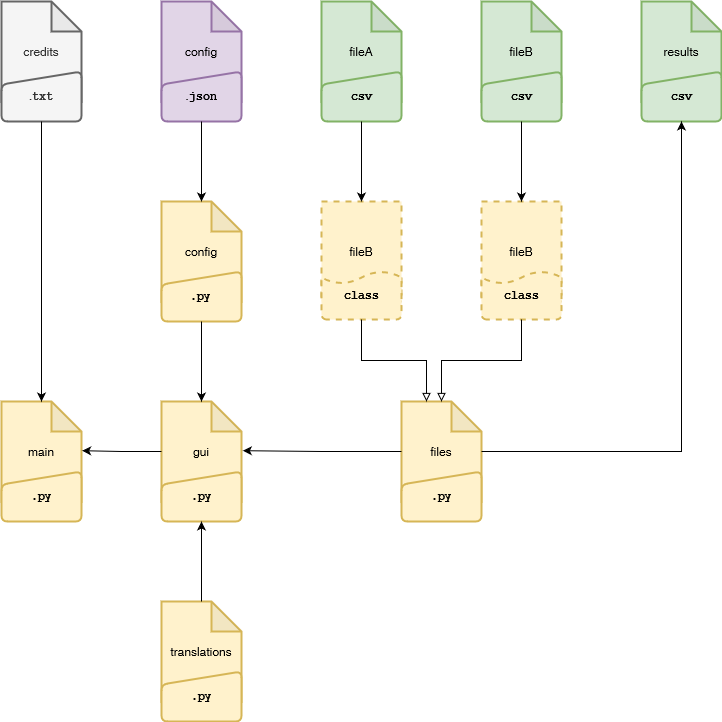

The diagram above was exported from draw.io. Its source (the exported page's mxGraphModel, read from the mxfile embedded in the PNG):
<mxGraphModel dx="1122" dy="1877" grid="1" gridSize="10" guides="1" tooltips="1" connect="1" arrows="1" fold="1" page="1" pageScale="1" pageWidth="827" pageHeight="1169" math="0" shadow="0">
  <root>
    <mxCell id="0" />
    <mxCell id="1" parent="0" />
    <mxCell id="Ky6Kazd4xARVx1PBPtDd-123" value="fileB" style="rounded=0;whiteSpace=wrap;html=1;strokeWidth=2;fillColor=#fff2cc;strokeColor=#d6b656;dashed=1;" vertex="1" parent="1">
      <mxGeometry x="360" y="80" width="80" height="100" as="geometry" />
    </mxCell>
    <mxCell id="Ky6Kazd4xARVx1PBPtDd-41" value="" style="group;strokeWidth=2;" vertex="1" connectable="0" parent="1">
      <mxGeometry x="440" y="280" width="80" height="120" as="geometry" />
    </mxCell>
    <mxCell id="Ky6Kazd4xARVx1PBPtDd-4" value="files" style="shape=note;whiteSpace=wrap;html=1;backgroundOutline=1;darkOpacity=0.05;strokeWidth=2;fillColor=#fff2cc;strokeColor=#d6b656;" vertex="1" parent="Ky6Kazd4xARVx1PBPtDd-41">
      <mxGeometry width="80" height="100" as="geometry" />
    </mxCell>
    <mxCell id="Ky6Kazd4xARVx1PBPtDd-31" value="&lt;font face=&quot;Courier New&quot;&gt;&lt;b&gt;.py&lt;/b&gt;&lt;/font&gt;" style="html=1;strokeWidth=2;shape=manualInput;whiteSpace=wrap;rounded=1;size=13;arcSize=12;fillColor=#fff2cc;strokeColor=#d6b656;" vertex="1" parent="Ky6Kazd4xARVx1PBPtDd-41">
      <mxGeometry y="70" width="80" height="50" as="geometry" />
    </mxCell>
    <mxCell id="Ky6Kazd4xARVx1PBPtDd-44" value="" style="group;strokeWidth=2;" vertex="1" connectable="0" parent="1">
      <mxGeometry x="200" y="480" width="80" height="120" as="geometry" />
    </mxCell>
    <mxCell id="Ky6Kazd4xARVx1PBPtDd-5" value="translations" style="shape=note;whiteSpace=wrap;html=1;backgroundOutline=1;darkOpacity=0.05;strokeWidth=2;fillColor=#fff2cc;strokeColor=#d6b656;" vertex="1" parent="Ky6Kazd4xARVx1PBPtDd-44">
      <mxGeometry width="80" height="100" as="geometry" />
    </mxCell>
    <mxCell id="Ky6Kazd4xARVx1PBPtDd-33" value="&lt;font face=&quot;Courier New&quot;&gt;&lt;b&gt;.py&lt;/b&gt;&lt;/font&gt;" style="html=1;strokeWidth=2;shape=manualInput;whiteSpace=wrap;rounded=1;size=13;arcSize=12;fillColor=#fff2cc;strokeColor=#d6b656;" vertex="1" parent="Ky6Kazd4xARVx1PBPtDd-44">
      <mxGeometry y="70" width="80" height="50" as="geometry" />
    </mxCell>
    <mxCell id="Ky6Kazd4xARVx1PBPtDd-45" value="" style="group;strokeWidth=2;" vertex="1" connectable="0" parent="1">
      <mxGeometry x="200" y="280" width="80" height="120" as="geometry" />
    </mxCell>
    <mxCell id="Ky6Kazd4xARVx1PBPtDd-2" value="gui" style="shape=note;whiteSpace=wrap;html=1;backgroundOutline=1;darkOpacity=0.05;strokeWidth=2;fillColor=#fff2cc;strokeColor=#d6b656;" vertex="1" parent="Ky6Kazd4xARVx1PBPtDd-45">
      <mxGeometry width="80" height="100" as="geometry" />
    </mxCell>
    <mxCell id="Ky6Kazd4xARVx1PBPtDd-30" value="&lt;font face=&quot;Courier New&quot;&gt;&lt;b&gt;.py&lt;/b&gt;&lt;/font&gt;" style="html=1;strokeWidth=2;shape=manualInput;whiteSpace=wrap;rounded=1;size=13;arcSize=12;fillColor=#fff2cc;strokeColor=#d6b656;" vertex="1" parent="Ky6Kazd4xARVx1PBPtDd-45">
      <mxGeometry y="70" width="80" height="50" as="geometry" />
    </mxCell>
    <mxCell id="Ky6Kazd4xARVx1PBPtDd-46" value="" style="group;strokeWidth=2;" vertex="1" connectable="0" parent="1">
      <mxGeometry x="40" y="280" width="80" height="120" as="geometry" />
    </mxCell>
    <mxCell id="Ky6Kazd4xARVx1PBPtDd-1" value="main" style="shape=note;whiteSpace=wrap;html=1;backgroundOutline=1;darkOpacity=0.05;strokeWidth=2;shadow=0;fillColor=#fff2cc;strokeColor=#d6b656;" vertex="1" parent="Ky6Kazd4xARVx1PBPtDd-46">
      <mxGeometry width="80" height="100" as="geometry" />
    </mxCell>
    <mxCell id="Ky6Kazd4xARVx1PBPtDd-29" value="&lt;font face=&quot;Courier New&quot;&gt;&lt;b&gt;.py&lt;/b&gt;&lt;/font&gt;" style="html=1;strokeWidth=2;shape=manualInput;whiteSpace=wrap;rounded=1;size=13;arcSize=12;fillColor=#fff2cc;strokeColor=#d6b656;" vertex="1" parent="Ky6Kazd4xARVx1PBPtDd-46">
      <mxGeometry y="70" width="80" height="50" as="geometry" />
    </mxCell>
    <mxCell id="Ky6Kazd4xARVx1PBPtDd-49" value="" style="group;strokeWidth=2;" vertex="1" connectable="0" parent="1">
      <mxGeometry x="200" y="80" width="80" height="120" as="geometry" />
    </mxCell>
    <mxCell id="Ky6Kazd4xARVx1PBPtDd-3" value="config" style="shape=note;whiteSpace=wrap;html=1;backgroundOutline=1;darkOpacity=0.05;strokeWidth=2;fillColor=#fff2cc;strokeColor=#d6b656;" vertex="1" parent="Ky6Kazd4xARVx1PBPtDd-49">
      <mxGeometry width="80" height="100" as="geometry" />
    </mxCell>
    <mxCell id="Ky6Kazd4xARVx1PBPtDd-32" value="&lt;font face=&quot;Courier New&quot;&gt;&lt;b&gt;.py&lt;br&gt;&lt;/b&gt;&lt;/font&gt;" style="html=1;strokeWidth=2;shape=manualInput;whiteSpace=wrap;rounded=1;size=13;arcSize=12;fillColor=#fff2cc;strokeColor=#d6b656;" vertex="1" parent="Ky6Kazd4xARVx1PBPtDd-49">
      <mxGeometry y="70" width="80" height="50" as="geometry" />
    </mxCell>
    <mxCell id="Ky6Kazd4xARVx1PBPtDd-50" value="" style="group;strokeWidth=2;" vertex="1" connectable="0" parent="1">
      <mxGeometry x="200" y="-120" width="80" height="120" as="geometry" />
    </mxCell>
    <mxCell id="Ky6Kazd4xARVx1PBPtDd-39" value="config" style="shape=note;whiteSpace=wrap;html=1;backgroundOutline=1;darkOpacity=0.05;strokeWidth=2;fillColor=#e1d5e7;strokeColor=#9673a6;" vertex="1" parent="Ky6Kazd4xARVx1PBPtDd-50">
      <mxGeometry width="80" height="100" as="geometry" />
    </mxCell>
    <mxCell id="Ky6Kazd4xARVx1PBPtDd-40" value=".&lt;font face=&quot;Courier New&quot;&gt;&lt;b&gt;json&lt;/b&gt;&lt;/font&gt;" style="html=1;strokeWidth=2;shape=manualInput;whiteSpace=wrap;rounded=1;size=13;arcSize=12;fillColor=#e1d5e7;strokeColor=#9673a6;" vertex="1" parent="Ky6Kazd4xARVx1PBPtDd-50">
      <mxGeometry y="70" width="80" height="50" as="geometry" />
    </mxCell>
    <mxCell id="Ky6Kazd4xARVx1PBPtDd-55" style="edgeStyle=orthogonalEdgeStyle;rounded=0;orthogonalLoop=1;jettySize=auto;html=1;entryX=0.5;entryY=0;entryDx=0;entryDy=0;entryPerimeter=0;endArrow=classic;endFill=1;strokeWidth=1;" edge="1" parent="1" source="Ky6Kazd4xARVx1PBPtDd-32" target="Ky6Kazd4xARVx1PBPtDd-2">
      <mxGeometry relative="1" as="geometry" />
    </mxCell>
    <mxCell id="Ky6Kazd4xARVx1PBPtDd-56" style="edgeStyle=orthogonalEdgeStyle;rounded=0;orthogonalLoop=1;jettySize=auto;html=1;entryX=1.008;entryY=0.492;entryDx=0;entryDy=0;entryPerimeter=0;endArrow=classic;endFill=1;strokeWidth=1;" edge="1" parent="1" source="Ky6Kazd4xARVx1PBPtDd-2" target="Ky6Kazd4xARVx1PBPtDd-1">
      <mxGeometry relative="1" as="geometry" />
    </mxCell>
    <mxCell id="Ky6Kazd4xARVx1PBPtDd-58" style="edgeStyle=orthogonalEdgeStyle;rounded=0;orthogonalLoop=1;jettySize=auto;html=1;entryX=1.017;entryY=0.492;entryDx=0;entryDy=0;entryPerimeter=0;endArrow=classic;endFill=1;strokeWidth=1;" edge="1" parent="1" source="Ky6Kazd4xARVx1PBPtDd-4" target="Ky6Kazd4xARVx1PBPtDd-2">
      <mxGeometry relative="1" as="geometry" />
    </mxCell>
    <mxCell id="Ky6Kazd4xARVx1PBPtDd-59" style="edgeStyle=orthogonalEdgeStyle;rounded=0;orthogonalLoop=1;jettySize=auto;html=1;entryX=0.5;entryY=1;entryDx=0;entryDy=0;endArrow=classic;endFill=1;strokeWidth=1;" edge="1" parent="1" source="Ky6Kazd4xARVx1PBPtDd-5" target="Ky6Kazd4xARVx1PBPtDd-30">
      <mxGeometry relative="1" as="geometry" />
    </mxCell>
    <mxCell id="Ky6Kazd4xARVx1PBPtDd-60" style="edgeStyle=orthogonalEdgeStyle;rounded=0;orthogonalLoop=1;jettySize=auto;html=1;entryX=0.5;entryY=0;entryDx=0;entryDy=0;entryPerimeter=0;endArrow=classic;endFill=1;strokeWidth=1;" edge="1" parent="1" source="Ky6Kazd4xARVx1PBPtDd-40" target="Ky6Kazd4xARVx1PBPtDd-3">
      <mxGeometry relative="1" as="geometry" />
    </mxCell>
    <mxCell id="Ky6Kazd4xARVx1PBPtDd-68" value="" style="group;strokeWidth=2;" vertex="1" connectable="0" parent="1">
      <mxGeometry x="360" y="-120" width="80" height="120" as="geometry" />
    </mxCell>
    <mxCell id="Ky6Kazd4xARVx1PBPtDd-69" value="fileA" style="shape=note;whiteSpace=wrap;html=1;backgroundOutline=1;darkOpacity=0.05;strokeWidth=2;fillColor=#d5e8d4;strokeColor=#82b366;" vertex="1" parent="Ky6Kazd4xARVx1PBPtDd-68">
      <mxGeometry width="80" height="100" as="geometry" />
    </mxCell>
    <mxCell id="Ky6Kazd4xARVx1PBPtDd-70" value="&lt;font face=&quot;Courier New&quot;&gt;&lt;b&gt;csv&lt;/b&gt;&lt;/font&gt;" style="html=1;strokeWidth=2;shape=manualInput;whiteSpace=wrap;rounded=1;size=13;arcSize=12;fillColor=#d5e8d4;strokeColor=#82b366;" vertex="1" parent="Ky6Kazd4xARVx1PBPtDd-68">
      <mxGeometry y="70" width="80" height="50" as="geometry" />
    </mxCell>
    <mxCell id="Ky6Kazd4xARVx1PBPtDd-78" value="" style="group;strokeWidth=2;" vertex="1" connectable="0" parent="1">
      <mxGeometry x="520" y="-120" width="80" height="120" as="geometry" />
    </mxCell>
    <mxCell id="Ky6Kazd4xARVx1PBPtDd-79" value="fileB" style="shape=note;whiteSpace=wrap;html=1;backgroundOutline=1;darkOpacity=0.05;strokeWidth=2;fillColor=#d5e8d4;strokeColor=#82b366;" vertex="1" parent="Ky6Kazd4xARVx1PBPtDd-78">
      <mxGeometry width="80" height="100" as="geometry" />
    </mxCell>
    <mxCell id="Ky6Kazd4xARVx1PBPtDd-80" value="&lt;font face=&quot;Courier New&quot;&gt;&lt;b&gt;csv&lt;/b&gt;&lt;/font&gt;" style="html=1;strokeWidth=2;shape=manualInput;whiteSpace=wrap;rounded=1;size=13;arcSize=12;fillColor=#d5e8d4;strokeColor=#82b366;" vertex="1" parent="Ky6Kazd4xARVx1PBPtDd-78">
      <mxGeometry y="70" width="80" height="50" as="geometry" />
    </mxCell>
    <mxCell id="Ky6Kazd4xARVx1PBPtDd-84" value="" style="group;strokeWidth=2;" vertex="1" connectable="0" parent="1">
      <mxGeometry x="40" y="-120" width="80" height="120" as="geometry" />
    </mxCell>
    <mxCell id="Ky6Kazd4xARVx1PBPtDd-85" value="credits" style="shape=note;whiteSpace=wrap;html=1;backgroundOutline=1;darkOpacity=0.05;strokeWidth=2;fillColor=#f5f5f5;strokeColor=#666666;fontColor=#333333;" vertex="1" parent="Ky6Kazd4xARVx1PBPtDd-84">
      <mxGeometry width="80" height="100" as="geometry" />
    </mxCell>
    <mxCell id="Ky6Kazd4xARVx1PBPtDd-86" value=".&lt;font face=&quot;Courier New&quot;&gt;&lt;b&gt;txt&lt;/b&gt;&lt;/font&gt;" style="html=1;strokeWidth=2;shape=manualInput;whiteSpace=wrap;rounded=1;size=13;arcSize=12;fillColor=#f5f5f5;strokeColor=#666666;fontColor=#333333;" vertex="1" parent="Ky6Kazd4xARVx1PBPtDd-84">
      <mxGeometry y="70" width="80" height="50" as="geometry" />
    </mxCell>
    <mxCell id="Ky6Kazd4xARVx1PBPtDd-87" style="edgeStyle=orthogonalEdgeStyle;rounded=0;orthogonalLoop=1;jettySize=auto;html=1;entryX=0.5;entryY=0;entryDx=0;entryDy=0;entryPerimeter=0;endArrow=classic;endFill=1;" edge="1" parent="1" source="Ky6Kazd4xARVx1PBPtDd-86" target="Ky6Kazd4xARVx1PBPtDd-1">
      <mxGeometry relative="1" as="geometry" />
    </mxCell>
    <mxCell id="Ky6Kazd4xARVx1PBPtDd-112" value="" style="group;strokeWidth=2;" vertex="1" connectable="0" parent="1">
      <mxGeometry x="680" y="-120" width="80" height="120" as="geometry" />
    </mxCell>
    <mxCell id="Ky6Kazd4xARVx1PBPtDd-113" value="results" style="shape=note;whiteSpace=wrap;html=1;backgroundOutline=1;darkOpacity=0.05;strokeWidth=2;fillColor=#d5e8d4;strokeColor=#82b366;" vertex="1" parent="Ky6Kazd4xARVx1PBPtDd-112">
      <mxGeometry width="80" height="100" as="geometry" />
    </mxCell>
    <mxCell id="Ky6Kazd4xARVx1PBPtDd-114" value="&lt;font face=&quot;Courier New&quot;&gt;&lt;b&gt;csv&lt;/b&gt;&lt;/font&gt;" style="html=1;strokeWidth=2;shape=manualInput;whiteSpace=wrap;rounded=1;size=13;arcSize=12;fillColor=#d5e8d4;strokeColor=#82b366;" vertex="1" parent="Ky6Kazd4xARVx1PBPtDd-112">
      <mxGeometry y="70" width="80" height="50" as="geometry" />
    </mxCell>
    <mxCell id="Ky6Kazd4xARVx1PBPtDd-115" style="edgeStyle=orthogonalEdgeStyle;rounded=0;orthogonalLoop=1;jettySize=auto;html=1;entryX=0.5;entryY=1;entryDx=0;entryDy=0;" edge="1" parent="1" source="Ky6Kazd4xARVx1PBPtDd-4" target="Ky6Kazd4xARVx1PBPtDd-114">
      <mxGeometry relative="1" as="geometry" />
    </mxCell>
    <mxCell id="Ky6Kazd4xARVx1PBPtDd-121" value="" style="group" vertex="1" connectable="0" parent="1">
      <mxGeometry x="520" y="80" width="80" height="118" as="geometry" />
    </mxCell>
    <mxCell id="Ky6Kazd4xARVx1PBPtDd-99" value="fileB" style="rounded=0;whiteSpace=wrap;html=1;strokeWidth=2;fillColor=#fff2cc;strokeColor=#d6b656;dashed=1;" vertex="1" parent="Ky6Kazd4xARVx1PBPtDd-121">
      <mxGeometry width="80" height="100" as="geometry" />
    </mxCell>
    <mxCell id="Ky6Kazd4xARVx1PBPtDd-119" value="" style="strokeWidth=2;html=1;shape=mxgraph.flowchart.document2;whiteSpace=wrap;size=0.25;strokeColor=#d6b656;align=center;verticalAlign=middle;fontFamily=Helvetica;fontSize=12;fontColor=default;fillColor=#fff2cc;rotation=-180;dashed=1;" vertex="1" parent="Ky6Kazd4xARVx1PBPtDd-121">
      <mxGeometry y="70" width="80" height="48" as="geometry" />
    </mxCell>
    <mxCell id="Ky6Kazd4xARVx1PBPtDd-120" value="&lt;font face=&quot;Courier New&quot;&gt;&lt;b&gt;class&lt;/b&gt;&lt;/font&gt;" style="text;html=1;strokeColor=none;fillColor=none;align=center;verticalAlign=middle;whiteSpace=wrap;rounded=0;fontSize=12;fontFamily=Helvetica;fontColor=default;" vertex="1" parent="Ky6Kazd4xARVx1PBPtDd-121">
      <mxGeometry x="10" y="79" width="60" height="30" as="geometry" />
    </mxCell>
    <mxCell id="Ky6Kazd4xARVx1PBPtDd-124" value="" style="strokeWidth=2;html=1;shape=mxgraph.flowchart.document2;whiteSpace=wrap;size=0.25;strokeColor=#d6b656;align=center;verticalAlign=middle;fontFamily=Helvetica;fontSize=12;fontColor=default;fillColor=#fff2cc;rotation=-180;dashed=1;" vertex="1" parent="1">
      <mxGeometry x="360" y="150" width="80" height="48" as="geometry" />
    </mxCell>
    <mxCell id="Ky6Kazd4xARVx1PBPtDd-125" value="&lt;font face=&quot;Courier New&quot;&gt;&lt;b&gt;class&lt;/b&gt;&lt;/font&gt;" style="text;html=1;strokeColor=none;fillColor=none;align=center;verticalAlign=middle;whiteSpace=wrap;rounded=0;fontSize=12;fontFamily=Helvetica;fontColor=default;" vertex="1" parent="1">
      <mxGeometry x="370" y="159" width="60" height="30" as="geometry" />
    </mxCell>
    <mxCell id="Ky6Kazd4xARVx1PBPtDd-126" style="edgeStyle=orthogonalEdgeStyle;rounded=0;orthogonalLoop=1;jettySize=auto;html=1;entryX=0.5;entryY=0;entryDx=0;entryDy=0;fontFamily=Helvetica;fontSize=12;fontColor=default;" edge="1" parent="1" source="Ky6Kazd4xARVx1PBPtDd-70" target="Ky6Kazd4xARVx1PBPtDd-123">
      <mxGeometry relative="1" as="geometry" />
    </mxCell>
    <mxCell id="Ky6Kazd4xARVx1PBPtDd-127" style="edgeStyle=orthogonalEdgeStyle;rounded=0;orthogonalLoop=1;jettySize=auto;html=1;entryX=0.5;entryY=0;entryDx=0;entryDy=0;fontFamily=Helvetica;fontSize=12;fontColor=default;" edge="1" parent="1" source="Ky6Kazd4xARVx1PBPtDd-80" target="Ky6Kazd4xARVx1PBPtDd-99">
      <mxGeometry relative="1" as="geometry" />
    </mxCell>
    <mxCell id="Ky6Kazd4xARVx1PBPtDd-129" style="edgeStyle=orthogonalEdgeStyle;rounded=0;orthogonalLoop=1;jettySize=auto;html=1;entryX=0;entryY=0;entryDx=25;entryDy=0;entryPerimeter=0;fontFamily=Helvetica;fontSize=12;fontColor=default;endArrow=block;endFill=0;" edge="1" parent="1" source="Ky6Kazd4xARVx1PBPtDd-124" target="Ky6Kazd4xARVx1PBPtDd-4">
      <mxGeometry relative="1" as="geometry" />
    </mxCell>
    <mxCell id="Ky6Kazd4xARVx1PBPtDd-132" style="edgeStyle=orthogonalEdgeStyle;rounded=0;orthogonalLoop=1;jettySize=auto;html=1;entryX=0.5;entryY=0;entryDx=0;entryDy=0;entryPerimeter=0;fontFamily=Helvetica;fontSize=12;fontColor=default;endArrow=block;endFill=0;" edge="1" parent="1" source="Ky6Kazd4xARVx1PBPtDd-119" target="Ky6Kazd4xARVx1PBPtDd-4">
      <mxGeometry relative="1" as="geometry" />
    </mxCell>
  </root>
</mxGraphModel>